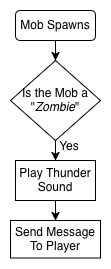

The diagram above was exported from draw.io. Its source (the exported page's mxGraphModel, read from the mxfile embedded in the PNG):
<mxGraphModel dx="854" dy="616" grid="1" gridSize="10" guides="1" tooltips="1" connect="1" arrows="1" fold="1" page="1" pageScale="1" pageWidth="827" pageHeight="1169" math="0" shadow="0">
  <root>
    <mxCell id="WIyWlLk6GJQsqaUBKTNV-0" />
    <mxCell id="WIyWlLk6GJQsqaUBKTNV-1" parent="WIyWlLk6GJQsqaUBKTNV-0" />
    <mxCell id="rBbjvJ8VZYmuT8DwixME-0" edge="1" parent="WIyWlLk6GJQsqaUBKTNV-1" source="JFmhu-30I_EpEsCxSPJG-1" style="edgeStyle=orthogonalEdgeStyle;rounded=0;orthogonalLoop=1;jettySize=auto;html=1;" target="JFmhu-30I_EpEsCxSPJG-2" value="">
      <mxGeometry relative="1" as="geometry" />
    </mxCell>
    <mxCell id="JFmhu-30I_EpEsCxSPJG-1" parent="WIyWlLk6GJQsqaUBKTNV-1" style="rounded=1;whiteSpace=wrap;html=1;" value="Mob Spawns" vertex="1">
      <mxGeometry height="30" width="80" x="155" y="570" as="geometry" />
    </mxCell>
    <mxCell id="GmTtoILWOITBYqB1Ez6O-2" edge="1" parent="WIyWlLk6GJQsqaUBKTNV-1" source="JFmhu-30I_EpEsCxSPJG-2" style="edgeStyle=orthogonalEdgeStyle;rounded=0;orthogonalLoop=1;jettySize=auto;html=1;" target="GmTtoILWOITBYqB1Ez6O-0" value="">
      <mxGeometry relative="1" as="geometry" />
    </mxCell>
    <mxCell id="JFmhu-30I_EpEsCxSPJG-2" parent="WIyWlLk6GJQsqaUBKTNV-1" style="rhombus;whiteSpace=wrap;html=1;" value="Is the Mob a &quot;&lt;i&gt;Zombie&lt;/i&gt;&quot;" vertex="1">
      <mxGeometry height="80" width="90" x="150" y="620" as="geometry" />
    </mxCell>
    <mxCell id="JFmhu-30I_EpEsCxSPJG-15" parent="WIyWlLk6GJQsqaUBKTNV-1" style="text;html=1;strokeColor=none;fillColor=none;align=center;verticalAlign=middle;whiteSpace=wrap;rounded=0;" value="Yes" vertex="1">
      <mxGeometry height="20" width="40" x="189" y="696" as="geometry" />
    </mxCell>
    <mxCell id="GmTtoILWOITBYqB1Ez6O-5" edge="1" parent="WIyWlLk6GJQsqaUBKTNV-1" source="GmTtoILWOITBYqB1Ez6O-0" style="edgeStyle=orthogonalEdgeStyle;rounded=0;orthogonalLoop=1;jettySize=auto;html=1;" target="GmTtoILWOITBYqB1Ez6O-4" value="">
      <mxGeometry relative="1" as="geometry" />
    </mxCell>
    <mxCell id="GmTtoILWOITBYqB1Ez6O-0" parent="WIyWlLk6GJQsqaUBKTNV-1" style="rounded=0;whiteSpace=wrap;html=1;" value="Play Thunder&lt;br&gt;Sound" vertex="1">
      <mxGeometry height="40" width="80" x="155" y="720" as="geometry" />
    </mxCell>
    <mxCell id="GmTtoILWOITBYqB1Ez6O-4" parent="WIyWlLk6GJQsqaUBKTNV-1" style="rounded=0;whiteSpace=wrap;html=1;" value="Send Message&lt;br&gt;To Player" vertex="1">
      <mxGeometry height="37.5" width="90" x="150" y="780" as="geometry" />
    </mxCell>
  </root>
</mxGraphModel>